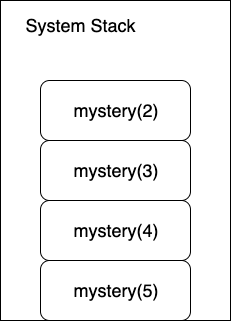

The diagram above was exported from draw.io. Its source (the exported page's mxGraphModel, read from the mxfile embedded in the PNG):
<mxGraphModel dx="1028" dy="587" grid="1" gridSize="10" guides="1" tooltips="1" connect="1" arrows="1" fold="1" page="1" pageScale="1" pageWidth="850" pageHeight="1100" math="0" shadow="0">
  <root>
    <mxCell id="pw9qJr9zPPNyQY5mQNFm-0" />
    <mxCell id="pw9qJr9zPPNyQY5mQNFm-1" parent="pw9qJr9zPPNyQY5mQNFm-0" />
    <mxCell id="pw9qJr9zPPNyQY5mQNFm-2" value="System Stack" style="text;html=1;strokeColor=none;fillColor=none;align=center;verticalAlign=middle;whiteSpace=wrap;rounded=0;fontSize=18;" vertex="1" parent="pw9qJr9zPPNyQY5mQNFm-1">
      <mxGeometry x="60" y="50" width="120" height="10" as="geometry" />
    </mxCell>
    <mxCell id="pw9qJr9zPPNyQY5mQNFm-3" value="" style="rounded=0;whiteSpace=wrap;html=1;fontSize=18;fillColor=none;" vertex="1" parent="pw9qJr9zPPNyQY5mQNFm-1">
      <mxGeometry x="40" y="30" width="230" height="320" as="geometry" />
    </mxCell>
    <mxCell id="pw9qJr9zPPNyQY5mQNFm-4" value="mystery(5)" style="rounded=1;whiteSpace=wrap;html=1;fillColor=none;fontSize=18;" vertex="1" parent="pw9qJr9zPPNyQY5mQNFm-1">
      <mxGeometry x="80" y="290" width="150" height="60" as="geometry" />
    </mxCell>
    <mxCell id="pw9qJr9zPPNyQY5mQNFm-5" value="mystery(4)" style="rounded=1;whiteSpace=wrap;html=1;fillColor=none;fontSize=18;" vertex="1" parent="pw9qJr9zPPNyQY5mQNFm-1">
      <mxGeometry x="80" y="230" width="150" height="60" as="geometry" />
    </mxCell>
    <mxCell id="pw9qJr9zPPNyQY5mQNFm-6" value="mystery(3)" style="rounded=1;whiteSpace=wrap;html=1;fillColor=none;fontSize=18;" vertex="1" parent="pw9qJr9zPPNyQY5mQNFm-1">
      <mxGeometry x="80" y="170" width="150" height="60" as="geometry" />
    </mxCell>
    <mxCell id="pw9qJr9zPPNyQY5mQNFm-7" value="mystery(2)" style="rounded=1;whiteSpace=wrap;html=1;fillColor=none;fontSize=18;" vertex="1" parent="pw9qJr9zPPNyQY5mQNFm-1">
      <mxGeometry x="80" y="110" width="150" height="60" as="geometry" />
    </mxCell>
  </root>
</mxGraphModel>